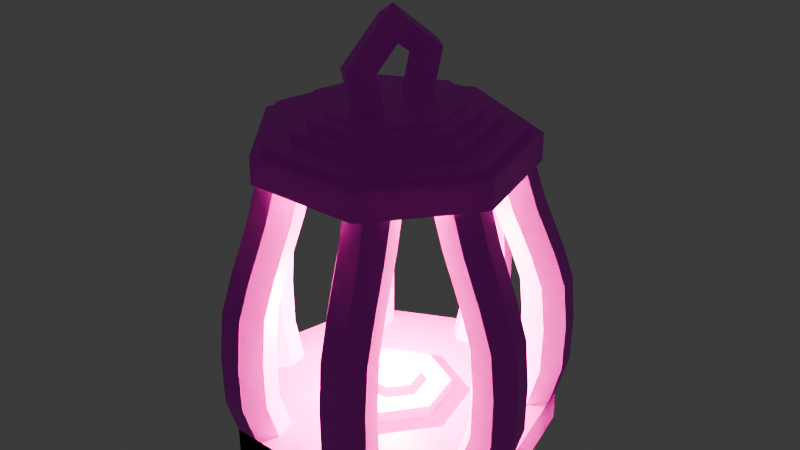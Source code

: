 # Source: lamp.blend  (saved by Blender 4.1.24; exported with 4.5.12 LTS)
import bpy
from mathutils import Matrix  # noqa: F401  (used for matrix-valued properties, if any)

bpy.ops.wm.read_factory_settings(use_empty=True)
scene = bpy.context.scene
scene.name = 'Scene'

# ---- collections
col_collection = bpy.data.collections.new('Collection'); scene.collection.children.link(col_collection)

# ---- images (referenced by path relative to the original .blend; pixels are not part of the script)
import os
ASSET_DIR = os.environ.get("B2B_ASSET_DIR", "")  # directory of the original .blend (textures are referenced by path, not embedded)
HERE = os.path.dirname(os.path.abspath(__file__))  # packed textures are extracted next to this script under _unpacked/

def load_image(name, relpath, width, height, colorspace="sRGB"):
    """Load a texture the original file referenced (path relative to the .blend, or extracted next to this script)."""
    p = next((c for c in (os.path.join(HERE, relpath), os.path.join(ASSET_DIR, relpath)) if relpath and os.path.exists(c)), "")
    if p:
        img = bpy.data.images.load(p, check_existing=True)
        img.name = name
    else:  # same state as the original file: an image datablock whose file is absent (Cycles renders it pink)
        img = bpy.data.images.new(name, width, height)
        img.source = "FILE"
        img.filepath = "//" + (relpath or name)
    img.colorspace_settings.name = colorspace
    return img
img_metal_08_512x512__2__png = load_image('Metal_08-512x512 (2).png', 'Metal_08-512x512 (2).png', 1024, 1024, 'sRGB')
img_metal_21_512x512_png = load_image('Metal_21-512x512.png', 'Metal_21-512x512.png', 1024, 1024, 'sRGB')
img_metal_07_512x512_png = load_image('Metal_07-512x512.png', 'Metal_07-512x512.png', 1024, 1024, 'sRGB')

# ---- materials (node trees are filled in below, after node groups)
mat_material_002 = bpy.data.materials.new('Material.002')
mat_material_002.use_transparent_shadow = False
mat_material = bpy.data.materials.new('Material')
mat_material.alpha_threshold = 0.0
mat_material.use_transparent_shadow = False
mat_material.roughness = 0.5
mat_material.line_color = (0.0, 0.0, 0.0, 1.0)
mat_material_001 = bpy.data.materials.new('Material.001')
mat_material_001.use_transparent_shadow = False

# ---- material node trees
mat_material_002.use_nodes = True; mat_material_002.node_tree.nodes.clear()
_N = mat_material_002.node_tree.nodes; _L = mat_material_002.node_tree.links
n0 = _N.new('ShaderNodeBsdfPrincipled'); n0.name = 'Principled BSDF'; n0.location = (10, 300)
n1 = _N.new('ShaderNodeOutputMaterial'); n1.name = 'Material Output'; n1.location = (300, 300)
n2 = _N.new('ShaderNodeTexImage'); n2.name = 'Image Texture'; n2.location = (-488, 207)
n2.image = img_metal_08_512x512__2__png
_L.new(n0.outputs[0], n1.inputs[0])
_L.new(n2.outputs[0], n0.inputs[0])
n1.is_active_output = True
mat_material.use_nodes = True; mat_material.node_tree.nodes.clear()
_N = mat_material.node_tree.nodes; _L = mat_material.node_tree.links
n0 = _N.new('ShaderNodeOutputMaterial'); n0.name = 'Material Output'; n0.location = (300, 300)
n1 = _N.new('ShaderNodeBsdfPrincipled'); n1.name = 'Principled BSDF'; n1.location = (10, 300)
n1.inputs[3].default_value = 1.45
n2 = _N.new('ShaderNodeTexImage'); n2.name = 'Image Texture'; n2.location = (-373, 64)
n2.image = img_metal_21_512x512_png
_L.new(n1.outputs[0], n0.inputs[0])
_L.new(n2.outputs[0], n1.inputs[0])
n0.is_active_output = True
mat_material_001.use_nodes = True; mat_material_001.node_tree.nodes.clear()
_N = mat_material_001.node_tree.nodes; _L = mat_material_001.node_tree.links
n0 = _N.new('ShaderNodeBsdfPrincipled'); n0.name = 'Principled BSDF'; n0.location = (10, 300)
n1 = _N.new('ShaderNodeOutputMaterial'); n1.name = 'Material Output'; n1.location = (300, 300)
n2 = _N.new('ShaderNodeTexImage'); n2.name = 'Image Texture.001'; n2.location = (-325, 228)
n2.image = img_metal_07_512x512_png
_L.new(n0.outputs[0], n1.inputs[0])
_L.new(n2.outputs[0], n0.inputs[0])
n1.is_active_output = True

# ---- world
world_world = bpy.data.worlds.new('World'); scene.world = world_world
world_world.use_nodes = True; world_world.node_tree.nodes.clear()
_N = world_world.node_tree.nodes; _L = world_world.node_tree.links
n0 = _N.new('ShaderNodeOutputWorld'); n0.name = 'World Output'; n0.location = (300, 300)
n1 = _N.new('ShaderNodeBackground'); n1.name = 'Background'; n1.location = (10, 300)
n1.inputs[0].default_value = (0.05088, 0.05088, 0.05088, 1.0)
_L.new(n1.outputs[0], n0.inputs[0])
n0.is_active_output = True
world_world.color = (0.05088, 0.05088, 0.05088)
world_world.use_sun_shadow = False
world_world.sun_shadow_jitter_overblur = 0.0

# ---- lights
light_point_001 = bpy.data.lights.new('Point.001', 'POINT')
light_point_001.color = (1.0, 0.961, 0.393)
light_point_001.transmission_factor = 0.0
light_point_001.energy = 5.3
light_point_001.shadow_maximum_resolution = 0.006
light_point_001.use_absolute_resolution = True

# ---- meshes
me_torus_001 = bpy.data.meshes.new('Torus.001')
me_torus_001.from_pydata([(0.02, 0.0, 0.0), (0.01655, 0.0, 0.004755), (0.01095, 0.0, 0.002939), (0.01095, 0.0, -0.002939), (0.01655, 0.0, -0.004755), (0.00618, 0.01902, 0.0), (0.005113, 0.01574, 0.004755), (0.003385, 0.01042, 0.002939), (0.003385, 0.01042, -0.002939), (0.005113, 0.01574, -0.004755), (-0.01618, 0.01176, 0.0), (-0.01339, 0.009725, 0.004755), (-0.008863, 0.006439, 0.002939), (-0.008863, 0.006439, -0.002939), (-0.01339, 0.009725, -0.004755), (-0.01618, -0.01176, 0.0), (-0.01339, -0.009725, 0.004755), (-0.008863, -0.006439, 0.002939), (-0.008863, -0.006439, -0.002939), (-0.01339, -0.009725, -0.004755), (0.00618, -0.01902, 0.0), (0.005113, -0.01574, 0.004755), (0.003385, -0.01042, 0.002939), (0.003385, -0.01042, -0.002939), (0.005113, -0.01574, -0.004755), (-0.1123, 0.05, 4.909e-09), (-0.1023, 0.05, 4.472e-09), (-0.1123, 0.03117, -0.03909), (-0.1023, 0.03117, -0.03909), (-0.1123, -0.01113, -0.04875), (-0.1023, -0.01113, -0.04875), (-0.1123, -0.04505, -0.02169), (-0.1023, -0.04505, -0.02169), (-0.1123, -0.04505, 0.02169), (-0.1023, -0.04505, 0.02169), (-0.1123, -0.01113, 0.04875), (-0.1023, -0.01113, 0.04875), (-0.1123, 0.03117, 0.03909), (-0.1023, 0.03117, 0.03909), (-0.1123, 0.05, 4.909e-09), (-0.1023, 0.05, 4.472e-09), (-0.1123, 0.03117, -0.03909), (-0.1023, 0.03117, -0.03909), (-0.1123, -0.01113, -0.04875), (-0.1023, -0.01113, -0.04875), (-0.1123, -0.04505, -0.02169), (-0.1023, -0.04505, -0.02169), (-0.1123, -0.04505, 0.02169), (-0.1023, -0.04505, 0.02169), (-0.1123, -0.01113, 0.04875), (-0.1023, -0.01113, 0.04875), (-0.1123, 0.03117, 0.03909), (-0.1023, 0.03117, 0.03909), (-0.103, -0.001351, -0.04091), (-0.09048, -0.001351, -0.04469), (-0.103, -0.004363, -0.04716), (-0.09048, -0.004363, -0.05094), (-0.103, -0.01113, -0.0487), (-0.09048, -0.01113, -0.05249), (-0.103, -0.01656, -0.04438), (-0.09048, -0.01656, -0.04816), (-0.103, -0.01656, -0.03743), (-0.09048, -0.01656, -0.04122), (-0.103, -0.01113, -0.03311), (-0.09048, -0.01113, -0.03689), (-0.103, -0.004363, -0.03465), (-0.09048, -0.004363, -0.03843), (-0.07569, -0.001351, -0.0449), (-0.07569, -0.004363, -0.05115), (-0.07569, -0.01113, -0.0527), (-0.07569, -0.01656, -0.04837), (-0.07569, -0.01656, -0.04142), (-0.07569, -0.01113, -0.0371), (-0.07569, -0.004363, -0.03864), (-0.06161, -0.001351, -0.04352), (-0.06161, -0.004363, -0.04977), (-0.06161, -0.01113, -0.05132), (-0.06161, -0.01656, -0.04699), (-0.06161, -0.01656, -0.04005), (-0.06161, -0.01113, -0.03572), (-0.06161, -0.004363, -0.03727), (-0.05086, -0.001351, -0.03987), (-0.05086, -0.004363, -0.04613), (-0.05086, -0.01113, -0.04767), (-0.05086, -0.01656, -0.04334), (-0.05086, -0.01656, -0.0364), (-0.05086, -0.01113, -0.03207), (-0.05086, -0.004363, -0.03362), (-0.0357, -0.001351, -0.03369), (-0.0357, -0.004363, -0.03995), (-0.0357, -0.01113, -0.04149), (-0.0357, -0.01656, -0.03716), (-0.0357, -0.01656, -0.03022), (-0.0357, -0.01113, -0.02589), (-0.0357, -0.004363, -0.02744), (-0.02261, -0.001351, -0.02953), (-0.02261, -0.004363, -0.03579), (-0.02261, -0.01113, -0.03733), (-0.02261, -0.01656, -0.033), (-0.02261, -0.01656, -0.02606), (-0.02261, -0.01113, -0.02173), (-0.02261, -0.004363, -0.02328), (-0.103, -0.001351, 0.04049), (-0.09048, -0.001351, 0.04427), (-0.103, -0.004363, 0.04674), (-0.09048, -0.004363, 0.05053), (-0.103, -0.01113, 0.04829), (-0.09048, -0.01113, 0.05207), (-0.103, -0.01656, 0.04396), (-0.09048, -0.01656, 0.04774), (-0.103, -0.01656, 0.03702), (-0.09048, -0.01656, 0.0408), (-0.103, -0.01113, 0.03269), (-0.09048, -0.01113, 0.03647), (-0.103, -0.004363, 0.03423), (-0.09048, -0.004363, 0.03802), (-0.07569, -0.001351, 0.04448), (-0.07569, -0.004363, 0.05073), (-0.07569, -0.01113, 0.05228), (-0.07569, -0.01656, 0.04795), (-0.07569, -0.01656, 0.04101), (-0.07569, -0.01113, 0.03668), (-0.07569, -0.004363, 0.03822), (-0.06161, -0.001351, 0.0431), (-0.06161, -0.004363, 0.04936), (-0.06161, -0.01113, 0.0509), (-0.06161, -0.01656, 0.04657), (-0.06161, -0.01656, 0.03963), (-0.06161, -0.01113, 0.0353), (-0.06161, -0.004363, 0.03685), (-0.05086, -0.001351, 0.03946), (-0.05086, -0.004363, 0.04571), (-0.05086, -0.01113, 0.04726), (-0.05086, -0.01656, 0.04293), (-0.05086, -0.01656, 0.03599), (-0.05086, -0.01113, 0.03166), (-0.05086, -0.004363, 0.0332), (-0.0357, -0.001351, 0.03327), (-0.0357, -0.004363, 0.03953), (-0.0357, -0.01113, 0.04107), (-0.0357, -0.01656, 0.03675), (-0.0357, -0.01656, 0.0298), (-0.0357, -0.01113, 0.02548), (-0.0357, -0.004363, 0.02702), (-0.02261, -0.001351, 0.02911), (-0.02261, -0.004363, 0.03537), (-0.02261, -0.01113, 0.03691), (-0.02261, -0.01656, 0.03258), (-0.02261, -0.01656, 0.02564), (-0.02261, -0.01113, 0.02131), (-0.02261, -0.004363, 0.02286), (-0.103, 0.03113, -0.02657), (-0.09048, 0.03408, -0.02895), (-0.103, 0.03411, -0.03284), (-0.09048, 0.03706, -0.03522), (-0.103, 0.03107, -0.03908), (-0.09048, 0.03401, -0.04145), (-0.103, 0.02429, -0.04059), (-0.09048, 0.02724, -0.04296), (-0.103, 0.01889, -0.03623), (-0.09048, 0.02183, -0.03861), (-0.103, 0.01892, -0.02929), (-0.09048, 0.02187, -0.03166), (-0.103, 0.02437, -0.02499), (-0.09048, 0.02732, -0.02736), (-0.07569, 0.03424, -0.02907), (-0.07569, 0.03722, -0.03535), (-0.07569, 0.03417, -0.04158), (-0.07569, 0.0274, -0.04309), (-0.07569, 0.02199, -0.03874), (-0.07569, 0.02203, -0.03179), (-0.07569, 0.02748, -0.02749), (-0.06161, 0.03317, -0.02821), (-0.06161, 0.03615, -0.03448), (-0.06161, 0.0331, -0.04072), (-0.06161, 0.02633, -0.04223), (-0.06161, 0.02092, -0.03787), (-0.06161, 0.02096, -0.03093), (-0.06161, 0.02641, -0.02663), (-0.05086, 0.03033, -0.02592), (-0.05086, 0.03331, -0.03219), (-0.05086, 0.03026, -0.03843), (-0.05086, 0.02349, -0.03994), (-0.05086, 0.01808, -0.03558), (-0.05086, 0.01812, -0.02864), (-0.05086, 0.02357, -0.02434), (-0.0357, 0.02552, -0.02204), (-0.0357, 0.0285, -0.02831), (-0.0357, 0.02545, -0.03455), (-0.0357, 0.01867, -0.03606), (-0.0357, 0.01327, -0.0317), (-0.0357, 0.01331, -0.02476), (-0.0357, 0.01876, -0.02046), (-0.02261, 0.02228, -0.01943), (-0.02261, 0.02526, -0.0257), (-0.02261, 0.02221, -0.03194), (-0.02261, 0.01544, -0.03345), (-0.02261, 0.01003, -0.02909), (-0.02261, 0.01007, -0.02215), (-0.02261, 0.01552, -0.01785), (-0.103, -0.03949, -0.01032), (-0.09048, -0.04317, -0.01117), (-0.103, -0.04491, -0.01466), (-0.09048, -0.04859, -0.01551), (-0.103, -0.04489, -0.02161), (-0.09048, -0.04858, -0.02245), (-0.103, -0.03946, -0.02592), (-0.09048, -0.04314, -0.02677), (-0.103, -0.03269, -0.02437), (-0.09048, -0.03638, -0.02522), (-0.103, -0.02969, -0.01811), (-0.09048, -0.03338, -0.01895), (-0.103, -0.03271, -0.01186), (-0.09048, -0.0364, -0.01271), (-0.07569, -0.04337, -0.01122), (-0.07569, -0.04879, -0.01556), (-0.07569, -0.04878, -0.0225), (-0.07569, -0.04334, -0.02682), (-0.07569, -0.03658, -0.02526), (-0.07569, -0.03358, -0.019), (-0.07569, -0.0366, -0.01275), (-0.06161, -0.04203, -0.01091), (-0.06161, -0.04745, -0.01525), (-0.06161, -0.04744, -0.02219), (-0.06161, -0.042, -0.02651), (-0.06161, -0.03524, -0.02495), (-0.06161, -0.03224, -0.01869), (-0.06161, -0.03526, -0.01244), (-0.05086, -0.03848, -0.01009), (-0.05086, -0.0439, -0.01443), (-0.05086, -0.04389, -0.02137), (-0.05086, -0.03845, -0.02569), (-0.05086, -0.03169, -0.02413), (-0.05086, -0.02869, -0.01787), (-0.05086, -0.03171, -0.01163), (-0.0357, -0.03246, -0.008706), (-0.0357, -0.03788, -0.01305), (-0.0357, -0.03786, -0.01999), (-0.0357, -0.03243, -0.02431), (-0.0357, -0.02566, -0.02275), (-0.0357, -0.02266, -0.01649), (-0.0357, -0.02568, -0.01024), (-0.02261, -0.0284, -0.007773), (-0.02261, -0.03382, -0.01211), (-0.02261, -0.03381, -0.01905), (-0.02261, -0.02837, -0.02337), (-0.02261, -0.02161, -0.02181), (-0.02261, -0.01861, -0.01555), (-0.02261, -0.02163, -0.009304), (-0.103, -0.03929, 0.01042), (-0.09048, -0.04298, 0.01127), (-0.103, -0.04471, 0.01476), (-0.09048, -0.0484, 0.01561), (-0.103, -0.0447, 0.0217), (-0.09048, -0.04838, 0.02255), (-0.103, -0.03926, 0.02602), (-0.09048, -0.04295, 0.02687), (-0.103, -0.03249, 0.02446), (-0.09048, -0.03618, 0.02531), (-0.103, -0.02949, 0.0182), (-0.09048, -0.03318, 0.01905), (-0.103, -0.03252, 0.01195), (-0.09048, -0.03621, 0.0128), (-0.07569, -0.04318, 0.01132), (-0.07569, -0.0486, 0.01565), (-0.07569, -0.04858, 0.0226), (-0.07569, -0.04315, 0.02691), (-0.07569, -0.03638, 0.02536), (-0.07569, -0.03338, 0.0191), (-0.07569, -0.03641, 0.01285), (-0.06161, -0.04184, 0.01101), (-0.06161, -0.04726, 0.01535), (-0.06161, -0.04724, 0.02229), (-0.06161, -0.04181, 0.02661), (-0.06161, -0.03504, 0.02505), (-0.06161, -0.03204, 0.01879), (-0.06161, -0.03507, 0.01254), (-0.05086, -0.03828, 0.01019), (-0.05086, -0.0437, 0.01453), (-0.05086, -0.04369, 0.02147), (-0.05086, -0.03825, 0.02579), (-0.05086, -0.03149, 0.02423), (-0.05086, -0.02849, 0.01797), (-0.05086, -0.03151, 0.01172), (-0.0357, -0.03226, 0.008802), (-0.0357, -0.03768, 0.01314), (-0.0357, -0.03767, 0.02008), (-0.0357, -0.03223, 0.0244), (-0.0357, -0.02546, 0.02284), (-0.0357, -0.02246, 0.01658), (-0.0357, -0.02549, 0.01033), (-0.02261, -0.0282, 0.007868), (-0.02261, -0.03362, 0.01221), (-0.02261, -0.03361, 0.01915), (-0.02261, -0.02817, 0.02347), (-0.02261, -0.02141, 0.02191), (-0.02261, -0.01841, 0.01565), (-0.02261, -0.02143, 0.0094), (-0.103, 0.03113, 0.02636), (-0.09048, 0.03408, 0.02873), (-0.103, 0.03411, 0.03263), (-0.09048, 0.03706, 0.035), (-0.103, 0.03107, 0.03886), (-0.09048, 0.03401, 0.04124), (-0.103, 0.02429, 0.04037), (-0.09048, 0.02724, 0.04275), (-0.103, 0.01889, 0.03602), (-0.09048, 0.02183, 0.03839), (-0.103, 0.01892, 0.02907), (-0.09048, 0.02187, 0.03145), (-0.103, 0.02437, 0.02478), (-0.09048, 0.02732, 0.02715), (-0.07569, 0.03424, 0.02886), (-0.07569, 0.03722, 0.03513), (-0.07569, 0.03417, 0.04137), (-0.07569, 0.0274, 0.04288), (-0.07569, 0.02199, 0.03852), (-0.07569, 0.02203, 0.03158), (-0.07569, 0.02748, 0.02728), (-0.06161, 0.03317, 0.028), (-0.06161, 0.03615, 0.03427), (-0.06161, 0.0331, 0.04051), (-0.06161, 0.02633, 0.04201), (-0.06161, 0.02092, 0.03766), (-0.06161, 0.02096, 0.03072), (-0.06161, 0.02641, 0.02642), (-0.05086, 0.03033, 0.02571), (-0.05086, 0.03331, 0.03198), (-0.05086, 0.03026, 0.03822), (-0.05086, 0.02349, 0.03973), (-0.05086, 0.01808, 0.03537), (-0.05086, 0.01812, 0.02843), (-0.05086, 0.02357, 0.02413), (-0.0357, 0.02552, 0.02183), (-0.0357, 0.0285, 0.0281), (-0.0357, 0.02545, 0.03434), (-0.0357, 0.01867, 0.03585), (-0.0357, 0.01327, 0.03149), (-0.0357, 0.01331, 0.02455), (-0.0357, 0.01876, 0.02025), (-0.02261, 0.02228, 0.01922), (-0.02261, 0.02526, 0.02549), (-0.02261, 0.02221, 0.03173), (-0.02261, 0.01544, 0.03323), (-0.02261, 0.01003, 0.02888), (-0.02261, 0.01007, 0.02194), (-0.02261, 0.01552, 0.01764), (-0.103, 0.04078, -0.0085), (-0.09048, 0.0445, -0.009146), (-0.103, 0.04745, -0.006601), (-0.09048, 0.05118, -0.007247), (-0.103, 0.05013, -0.000196), (-0.09048, 0.05386, -0.0008424), (-0.103, 0.04679, 0.005891), (-0.09048, 0.05052, 0.005245), (-0.103, 0.03995, 0.007077), (-0.09048, 0.04368, 0.006431), (-0.103, 0.03476, 0.002469), (-0.09048, 0.03849, 0.001822), (-0.103, 0.03513, -0.004464), (-0.09048, 0.03886, -0.00511), (-0.07569, 0.04471, -0.009182), (-0.07569, 0.05138, -0.007282), (-0.07569, 0.05406, -0.0008776), (-0.07569, 0.05073, 0.00521), (-0.07569, 0.04389, 0.006395), (-0.07569, 0.03869, 0.001787), (-0.07569, 0.03906, -0.005145), (-0.06161, 0.04335, -0.008947), (-0.06161, 0.05003, -0.007047), (-0.06161, 0.05271, -0.0006426), (-0.06161, 0.04937, 0.005445), (-0.06161, 0.04253, 0.006631), (-0.06161, 0.03734, 0.002022), (-0.06161, 0.0377, -0.00491), (-0.05086, 0.03976, -0.008324), (-0.05086, 0.04644, -0.006424), (-0.05086, 0.04911, -1.971e-05), (-0.05086, 0.04578, 0.006068), (-0.05086, 0.03894, 0.007253), (-0.05086, 0.03374, 0.002645), (-0.05086, 0.03411, -0.004287), (-0.0357, 0.03367, -0.007268), (-0.0357, 0.04035, -0.005368), (-0.0357, 0.04302, 0.001036), (-0.0357, 0.03969, 0.007124), (-0.0357, 0.03285, 0.008309), (-0.0357, 0.02765, 0.003701), (-0.0357, 0.02802, -0.003231), (-0.02261, 0.02957, -0.006557), (-0.02261, 0.03625, -0.004658), (-0.02261, 0.03892, 0.001747), (-0.02261, 0.03559, 0.007834), (-0.02261, 0.02875, 0.00902), (-0.02261, 0.02355, 0.004412), (-0.02261, 0.02392, -0.002521), (-0.02449, 0.04139, 1.071e-09), (-0.01622, 0.04139, 7.089e-10), (-0.02449, 0.02581, -0.03236), (-0.01622, 0.02581, -0.03236), (-0.02449, -0.00921, -0.04035), (-0.01622, -0.00921, -0.04035), (-0.02449, -0.03729, -0.01796), (-0.01622, -0.03729, -0.01796), (-0.02449, -0.03729, 0.01796), (-0.01622, -0.03729, 0.01796), (-0.02449, -0.00921, 0.04035), (-0.01622, -0.00921, 0.04035), (-0.02449, 0.02581, 0.03236), (-0.01622, 0.02581, 0.03236), (-0.1096, 0.01766, 4.789e-09), (-0.09853, 0.01766, 4.307e-09), (-0.1096, 0.01101, -0.01381), (-0.09853, 0.01101, -0.01381), (-0.1096, -0.00393, -0.01722), (-0.09853, -0.00393, -0.01722), (-0.1096, -0.01591, -0.007663), (-0.09853, -0.01591, -0.007663), (-0.1096, -0.01591, 0.007663), (-0.09853, -0.01591, 0.007663), (-0.1096, -0.00393, 0.01722), (-0.09853, -0.00393, 0.01722), (-0.1096, 0.01101, 0.01381), (-0.09853, 0.01101, 0.01381), (-0.1011, 0.008, 4.421e-09), (-0.09613, 0.008, 4.202e-09), (-0.1011, 0.004988, -0.006255), (-0.09613, 0.004988, -0.006255), (-0.1011, -0.00178, -0.007799), (-0.09613, -0.00178, -0.007799), (-0.1011, -0.007208, -0.003471), (-0.09613, -0.007208, -0.003471), (-0.1011, -0.007208, 0.003471), (-0.09613, -0.007208, 0.003471), (-0.1011, -0.00178, 0.007799), (-0.09613, -0.00178, 0.007799), (-0.1011, 0.004988, 0.006255), (-0.09613, 0.004988, 0.006255), (-0.02862, 0.01766, 1.251e-09), (-0.01758, 0.01766, 7.685e-10), (-0.02862, 0.01101, -0.01381), (-0.01758, 0.01101, -0.01381), (-0.02862, -0.00393, -0.01722), (-0.01758, -0.00393, -0.01722), (-0.02862, -0.01591, -0.007663), (-0.01758, -0.01591, -0.007663), (-0.02862, -0.01591, 0.007663), (-0.01758, -0.01591, 0.007663), (-0.02862, -0.00393, 0.01722), (-0.01758, -0.00393, 0.01722), (-0.02862, 0.01101, 0.01381), (-0.01758, 0.01101, 0.01381), (-0.01894, 0.038, 8.281e-10), (-0.01394, 0.038, 6.095e-10), (-0.01894, 0.02369, -0.02971), (-0.01394, 0.02369, -0.02971), (-0.01894, -0.008456, -0.03705), (-0.01394, -0.008456, -0.03705), (-0.01894, -0.03424, -0.01649), (-0.01394, -0.03424, -0.01649), (-0.01894, -0.03424, 0.01649), (-0.01394, -0.03424, 0.01649), (-0.01894, -0.008456, 0.03705), (-0.01394, -0.008456, 0.03705), (-0.01894, 0.02369, 0.02971), (-0.01394, 0.02369, 0.02971), (-0.01597, 0.03, 6.981e-10), (-0.01097, 0.03, 4.796e-10), (-0.01597, 0.0187, -0.02345), (-0.01097, 0.0187, -0.02345), (-0.01597, -0.006676, -0.02925), (-0.01097, -0.006676, -0.02925), (-0.01597, -0.02703, -0.01302), (-0.01097, -0.02703, -0.01302), (-0.01597, -0.02703, 0.01302), (-0.01097, -0.02703, 0.01302), (-0.01597, -0.006676, 0.02925), (-0.01097, -0.006676, 0.02925), (-0.01597, 0.0187, 0.02345), (-0.01097, 0.0187, 0.02345), (-0.01336, 0.025, 5.841e-10), (-0.008362, 0.025, 3.655e-10), (-0.01336, 0.01559, -0.01955), (-0.008362, 0.01559, -0.01955), (-0.01336, -0.005563, -0.02437), (-0.008362, -0.005563, -0.02437), (-0.01336, -0.02252, -0.01085), (-0.008362, -0.02252, -0.01085), (-0.01336, -0.02252, 0.01085), (-0.008362, -0.02252, 0.01085), (-0.01336, -0.005563, 0.02437), (-0.008362, -0.005563, 0.02437), (-0.01336, 0.01559, 0.01955), (-0.008362, 0.01559, 0.01955), (-0.01245, 0.02, 5.444e-10), (-0.007453, 0.02, 3.258e-10), (-0.01245, 0.01247, -0.01564), (-0.007453, 0.01247, -0.01564), (-0.01245, -0.00445, -0.0195), (-0.007453, -0.00445, -0.0195), (-0.01245, -0.01802, -0.008678), (-0.007453, -0.01802, -0.008678), (-0.01245, -0.01802, 0.008678), (-0.007453, -0.01802, 0.008678), (-0.01245, -0.00445, 0.0195), (-0.007453, -0.00445, 0.0195), (-0.01245, 0.01247, 0.01564), (-0.007453, 0.01247, 0.01564)], [], [(0, 5, 6, 1), (1, 6, 7, 2), (2, 7, 8, 3), (3, 8, 9, 4), (4, 9, 5, 0), (5, 10, 11, 6), (6, 11, 12, 7), (7, 12, 13, 8), (8, 13, 14, 9), (9, 14, 10, 5), (10, 15, 16, 11), (11, 16, 17, 12), (12, 17, 18, 13), (13, 18, 19, 14), (14, 19, 15, 10), (15, 20, 21, 16), (16, 21, 22, 17), (17, 22, 23, 18), (18, 23, 24, 19), (19, 24, 20, 15), (20, 0, 1, 21), (21, 1, 2, 22), (22, 2, 3, 23), (23, 3, 4, 24), (24, 4, 0, 20), (25, 26, 28, 27), (27, 28, 30, 29), (29, 30, 32, 31), (31, 32, 34, 33), (33, 34, 36, 35), (28, 26, 38, 36, 34, 32, 30), (35, 36, 38, 37), (37, 38, 26, 25), (25, 27, 29, 31, 33, 35, 37), (39, 40, 42, 41), (41, 42, 44, 43), (43, 44, 46, 45), (45, 46, 48, 47), (47, 48, 50, 49), (42, 40, 52, 50, 48, 46, 44), (49, 50, 52, 51), (51, 52, 40, 39), (39, 41, 43, 45, 47, 49, 51), (53, 54, 56, 55), (55, 56, 58, 57), (57, 58, 60, 59), (59, 60, 62, 61), (61, 62, 64, 63), (63, 64, 66, 65), (65, 66, 54, 53), (53, 55, 57, 59, 61, 63, 65), (60, 58, 69, 70), (66, 64, 72, 73), (62, 60, 70, 71), (54, 66, 73, 67), (58, 56, 68, 69), (64, 62, 71, 72), (56, 54, 67, 68), (73, 72, 79, 80), (71, 70, 77, 78), (69, 68, 75, 76), (67, 73, 80, 74), (72, 71, 78, 79), (70, 69, 76, 77), (68, 67, 74, 75), (74, 80, 87, 81), (79, 78, 85, 86), (77, 76, 83, 84), (75, 74, 81, 82), (80, 79, 86, 87), (78, 77, 84, 85), (76, 75, 82, 83), (85, 84, 91, 92), (83, 82, 89, 90), (81, 87, 94, 88), (86, 85, 92, 93), (84, 83, 90, 91), (82, 81, 88, 89), (87, 86, 93, 94), (89, 88, 95, 96), (94, 93, 100, 101), (92, 91, 98, 99), (90, 89, 96, 97), (88, 94, 101, 95), (93, 92, 99, 100), (91, 90, 97, 98), (96, 95, 101, 100, 99, 98, 97), (102, 103, 105, 104), (104, 105, 107, 106), (106, 107, 109, 108), (108, 109, 111, 110), (110, 111, 113, 112), (112, 113, 115, 114), (114, 115, 103, 102), (102, 104, 106, 108, 110, 112, 114), (109, 107, 118, 119), (115, 113, 121, 122), (111, 109, 119, 120), (103, 115, 122, 116), (107, 105, 117, 118), (113, 111, 120, 121), (105, 103, 116, 117), (122, 121, 128, 129), (120, 119, 126, 127), (118, 117, 124, 125), (116, 122, 129, 123), (121, 120, 127, 128), (119, 118, 125, 126), (117, 116, 123, 124), (123, 129, 136, 130), (128, 127, 134, 135), (126, 125, 132, 133), (124, 123, 130, 131), (129, 128, 135, 136), (127, 126, 133, 134), (125, 124, 131, 132), (134, 133, 140, 141), (132, 131, 138, 139), (130, 136, 143, 137), (135, 134, 141, 142), (133, 132, 139, 140), (131, 130, 137, 138), (136, 135, 142, 143), (138, 137, 144, 145), (143, 142, 149, 150), (141, 140, 147, 148), (139, 138, 145, 146), (137, 143, 150, 144), (142, 141, 148, 149), (140, 139, 146, 147), (145, 144, 150, 149, 148, 147, 146), (151, 152, 154, 153), (153, 154, 156, 155), (155, 156, 158, 157), (157, 158, 160, 159), (159, 160, 162, 161), (161, 162, 164, 163), (163, 164, 152, 151), (151, 153, 155, 157, 159, 161, 163), (158, 156, 167, 168), (164, 162, 170, 171), (160, 158, 168, 169), (152, 164, 171, 165), (156, 154, 166, 167), (162, 160, 169, 170), (154, 152, 165, 166), (171, 170, 177, 178), (169, 168, 175, 176), (167, 166, 173, 174), (165, 171, 178, 172), (170, 169, 176, 177), (168, 167, 174, 175), (166, 165, 172, 173), (172, 178, 185, 179), (177, 176, 183, 184), (175, 174, 181, 182), (173, 172, 179, 180), (178, 177, 184, 185), (176, 175, 182, 183), (174, 173, 180, 181), (183, 182, 189, 190), (181, 180, 187, 188), (179, 185, 192, 186), (184, 183, 190, 191), (182, 181, 188, 189), (180, 179, 186, 187), (185, 184, 191, 192), (187, 186, 193, 194), (192, 191, 198, 199), (190, 189, 196, 197), (188, 187, 194, 195), (186, 192, 199, 193), (191, 190, 197, 198), (189, 188, 195, 196), (194, 193, 199, 198, 197, 196, 195), (200, 201, 203, 202), (202, 203, 205, 204), (204, 205, 207, 206), (206, 207, 209, 208), (208, 209, 211, 210), (210, 211, 213, 212), (212, 213, 201, 200), (200, 202, 204, 206, 208, 210, 212), (207, 205, 216, 217), (213, 211, 219, 220), (209, 207, 217, 218), (201, 213, 220, 214), (205, 203, 215, 216), (211, 209, 218, 219), (203, 201, 214, 215), (220, 219, 226, 227), (218, 217, 224, 225), (216, 215, 222, 223), (214, 220, 227, 221), (219, 218, 225, 226), (217, 216, 223, 224), (215, 214, 221, 222), (221, 227, 234, 228), (226, 225, 232, 233), (224, 223, 230, 231), (222, 221, 228, 229), (227, 226, 233, 234), (225, 224, 231, 232), (223, 222, 229, 230), (232, 231, 238, 239), (230, 229, 236, 237), (228, 234, 241, 235), (233, 232, 239, 240), (231, 230, 237, 238), (229, 228, 235, 236), (234, 233, 240, 241), (236, 235, 242, 243), (241, 240, 247, 248), (239, 238, 245, 246), (237, 236, 243, 244), (235, 241, 248, 242), (240, 239, 246, 247), (238, 237, 244, 245), (243, 242, 248, 247, 246, 245, 244), (249, 250, 252, 251), (251, 252, 254, 253), (253, 254, 256, 255), (255, 256, 258, 257), (257, 258, 260, 259), (259, 260, 262, 261), (261, 262, 250, 249), (249, 251, 253, 255, 257, 259, 261), (256, 254, 265, 266), (262, 260, 268, 269), (258, 256, 266, 267), (250, 262, 269, 263), (254, 252, 264, 265), (260, 258, 267, 268), (252, 250, 263, 264), (269, 268, 275, 276), (267, 266, 273, 274), (265, 264, 271, 272), (263, 269, 276, 270), (268, 267, 274, 275), (266, 265, 272, 273), (264, 263, 270, 271), (270, 276, 283, 277), (275, 274, 281, 282), (273, 272, 279, 280), (271, 270, 277, 278), (276, 275, 282, 283), (274, 273, 280, 281), (272, 271, 278, 279), (281, 280, 287, 288), (279, 278, 285, 286), (277, 283, 290, 284), (282, 281, 288, 289), (280, 279, 286, 287), (278, 277, 284, 285), (283, 282, 289, 290), (285, 284, 291, 292), (290, 289, 296, 297), (288, 287, 294, 295), (286, 285, 292, 293), (284, 290, 297, 291), (289, 288, 295, 296), (287, 286, 293, 294), (292, 291, 297, 296, 295, 294, 293), (298, 299, 301, 300), (300, 301, 303, 302), (302, 303, 305, 304), (304, 305, 307, 306), (306, 307, 309, 308), (308, 309, 311, 310), (310, 311, 299, 298), (298, 300, 302, 304, 306, 308, 310), (305, 303, 314, 315), (311, 309, 317, 318), (307, 305, 315, 316), (299, 311, 318, 312), (303, 301, 313, 314), (309, 307, 316, 317), (301, 299, 312, 313), (318, 317, 324, 325), (316, 315, 322, 323), (314, 313, 320, 321), (312, 318, 325, 319), (317, 316, 323, 324), (315, 314, 321, 322), (313, 312, 319, 320), (319, 325, 332, 326), (324, 323, 330, 331), (322, 321, 328, 329), (320, 319, 326, 327), (325, 324, 331, 332), (323, 322, 329, 330), (321, 320, 327, 328), (330, 329, 336, 337), (328, 327, 334, 335), (326, 332, 339, 333), (331, 330, 337, 338), (329, 328, 335, 336), (327, 326, 333, 334), (332, 331, 338, 339), (334, 333, 340, 341), (339, 338, 345, 346), (337, 336, 343, 344), (335, 334, 341, 342), (333, 339, 346, 340), (338, 337, 344, 345), (336, 335, 342, 343), (341, 340, 346, 345, 344, 343, 342), (347, 348, 350, 349), (349, 350, 352, 351), (351, 352, 354, 353), (353, 354, 356, 355), (355, 356, 358, 357), (357, 358, 360, 359), (359, 360, 348, 347), (347, 349, 351, 353, 355, 357, 359), (354, 352, 363, 364), (360, 358, 366, 367), (356, 354, 364, 365), (348, 360, 367, 361), (352, 350, 362, 363), (358, 356, 365, 366), (350, 348, 361, 362), (367, 366, 373, 374), (365, 364, 371, 372), (363, 362, 369, 370), (361, 367, 374, 368), (366, 365, 372, 373), (364, 363, 370, 371), (362, 361, 368, 369), (368, 374, 381, 375), (373, 372, 379, 380), (371, 370, 377, 378), (369, 368, 375, 376), (374, 373, 380, 381), (372, 371, 378, 379), (370, 369, 376, 377), (379, 378, 385, 386), (377, 376, 383, 384), (375, 381, 388, 382), (380, 379, 386, 387), (378, 377, 384, 385), (376, 375, 382, 383), (381, 380, 387, 388), (383, 382, 389, 390), (388, 387, 394, 395), (386, 385, 392, 393), (384, 383, 390, 391), (382, 388, 395, 389), (387, 386, 393, 394), (385, 384, 391, 392), (390, 389, 395, 394, 393, 392, 391), (396, 397, 399, 398), (398, 399, 401, 400), (400, 401, 403, 402), (402, 403, 405, 404), (404, 405, 407, 406), (399, 397, 409, 407, 405, 403, 401), (406, 407, 409, 408), (408, 409, 397, 396), (396, 398, 400, 402, 404, 406, 408), (410, 411, 413, 412), (412, 413, 415, 414), (414, 415, 417, 416), (416, 417, 419, 418), (418, 419, 421, 420), (413, 411, 423, 421, 419, 417, 415), (420, 421, 423, 422), (422, 423, 411, 410), (410, 412, 414, 416, 418, 420, 422), (424, 425, 427, 426), (426, 427, 429, 428), (428, 429, 431, 430), (430, 431, 433, 432), (432, 433, 435, 434), (427, 425, 437, 435, 433, 431, 429), (434, 435, 437, 436), (436, 437, 425, 424), (424, 426, 428, 430, 432, 434, 436), (438, 439, 441, 440), (440, 441, 443, 442), (442, 443, 445, 444), (444, 445, 447, 446), (446, 447, 449, 448), (441, 439, 451, 449, 447, 445, 443), (448, 449, 451, 450), (450, 451, 439, 438), (438, 440, 442, 444, 446, 448, 450), (452, 453, 455, 454), (454, 455, 457, 456), (456, 457, 459, 458), (458, 459, 461, 460), (460, 461, 463, 462), (455, 453, 465, 463, 461, 459, 457), (462, 463, 465, 464), (464, 465, 453, 452), (452, 454, 456, 458, 460, 462, 464), (466, 467, 469, 468), (468, 469, 471, 470), (470, 471, 473, 472), (472, 473, 475, 474), (474, 475, 477, 476), (469, 467, 479, 477, 475, 473, 471), (476, 477, 479, 478), (478, 479, 467, 466), (466, 468, 470, 472, 474, 476, 478), (480, 481, 483, 482), (482, 483, 485, 484), (484, 485, 487, 486), (486, 487, 489, 488), (488, 489, 491, 490), (483, 481, 493, 491, 489, 487, 485), (490, 491, 493, 492), (492, 493, 481, 480), (480, 482, 484, 486, 488, 490, 492), (494, 495, 497, 496), (496, 497, 499, 498), (498, 499, 501, 500), (500, 501, 503, 502), (502, 503, 505, 504), (497, 495, 507, 505, 503, 501, 499), (504, 505, 507, 506), (506, 507, 495, 494), (494, 496, 498, 500, 502, 504, 506)])
me_torus_001.polygons.foreach_set('material_index', [0, 0, 0, 0, 0, 0, 0, 0, 0, 0, 0, 0, 0, 0, 0, 0, 0, 0, 0, 0, 0, 0, 0, 0, 0, 0, 0, 0, 0, 0, 0, 0, 0, 0, 1, 1, 1, 1, 1, 1, 1, 1, 1, 2, 2, 2, 2, 2, 2, 2, 2, 2, 2, 2, 2, 2, 2, 2, 2, 2, 2, 2, 2, 2, 2, 2, 2, 2, 2, 2, 2, 2, 2, 2, 2, 2, 2, 2, 2, 2, 2, 2, 2, 2, 2, 2, 2, 2, 2, 2, 2, 2, 2, 2, 2, 2, 2, 2, 2, 2, 2, 2, 2, 2, 2, 2, 2, 2, 2, 2, 2, 2, 2, 2, 2, 2, 2, 2, 2, 2, 2, 2, 2, 2, 2, 2, 2, 2, 2, 2, 2, 2, 2, 2, 2, 2, 2, 2, 2, 2, 2, 2, 2, 2, 2, 2, 2, 2, 2, 2, 2, 2, 2, 2, 2, 2, 2, 2, 2, 2, 2, 2, 2, 2, 2, 2, 2, 2, 2, 2, 2, 2, 2, 2, 2, 2, 2, 2, 2, 2, 2, 2, 2, 2, 2, 2, 2, 2, 2, 2, 2, 2, 2, 2, 2, 2, 2, 2, 2, 2, 2, 2, 2, 2, 2, 2, 2, 2, 2, 2, 2, 2, 2, 2, 2, 2, 2, 2, 2, 2, 2, 2, 2, 2, 2, 2, 2, 2, 2, 2, 2, 2, 2, 2, 2, 2, 2, 2, 2, 2, 2, 2, 2, 2, 2, 2, 2, 2, 2, 2, 2, 2, 2, 2, 2, 2, 2, 2, 2, 2, 2, 2, 2, 2, 2, 2, 2, 2, 2, 2, 2, 2, 2, 2, 2, 2, 2, 2, 2, 2, 2, 2, 2, 2, 2, 2, 2, 2, 2, 2, 2, 2, 2, 2, 2, 2, 2, 2, 2, 2, 2, 2, 2, 2, 2, 2, 2, 2, 2, 2, 2, 2, 2, 2, 2, 2, 2, 2, 2, 2, 2, 2, 2, 2, 2, 2, 2, 2, 2, 2, 2, 2, 2, 2, 2, 2, 2, 2, 2, 2, 2, 2, 2, 2, 2, 2, 2, 2, 2, 2, 2, 1, 1, 1, 1, 1, 1, 1, 1, 1, 1, 1, 1, 1, 1, 1, 1, 1, 1, 0, 0, 0, 0, 0, 0, 0, 0, 0, 1, 1, 1, 1, 1, 1, 1, 1, 1, 1, 1, 1, 1, 1, 1, 1, 1, 1, 1, 1, 1, 1, 1, 1, 1, 1, 1, 1, 1, 1, 1, 1, 1, 1, 1, 1, 2, 2, 2, 2, 2, 2, 2, 2, 2])
_uv = me_torus_001.uv_layers.new(name='UVMap')
_uv.uv.foreach_set('vector', [0.6, 0.6, 0.8, 0.6, 0.8, 0.8, 0.6, 0.8, 0.6, 0.8, 0.8, 0.8, 0.8, 1.0, 0.6, 1.0, 0.6, 0.0, 0.8, 0.0, 0.8, 0.2, 0.6, 0.2, 0.6, 0.2, 0.8, 0.2, 0.8, 0.4, 0.6, 0.4, 0.6, 0.4, 0.8, 0.4, 0.8, 0.6, 0.6, 0.6, 0.8, 0.6, 1.0, 0.6, 1.0, 0.8, 0.8, 0.8, 0.8, 0.8, 1.0, 0.8, 1.0, 1.0, 0.8, 1.0, 0.8, 0.0, 1.0, 0.0, 1.0, 0.2, 0.8, 0.2, 0.8, 0.2, 1.0, 0.2, 1.0, 0.4, 0.8, 0.4, 0.8, 0.4, 1.0, 0.4, 1.0, 0.6, 0.8, 0.6, 0.0, 0.6, 0.2, 0.6, 0.2, 0.8, 0.0, 0.8, 0.0, 0.8, 0.2, 0.8, 0.2, 1.0, 0.0, 1.0, 0.0, 0.0, 0.2, 0.0, 0.2, 0.2, 0.0, 0.2, 0.0, 0.2, 0.2, 0.2, 0.2, 0.4, 0.0, 0.4, 0.0, 0.4, 0.2, 0.4, 0.2, 0.6, 0.0, 0.6, 0.2, 0.6, 0.4, 0.6, 0.4, 0.8, 0.2, 0.8, 0.2, 0.8, 0.4, 0.8, 0.4, 1.0, 0.2, 1.0, 0.2, 0.0, 0.4, 0.0, 0.4, 0.2, 0.2, 0.2, 0.2, 0.2, 0.4, 0.2, 0.4, 0.4, 0.2, 0.4, 0.2, 0.4, 0.4, 0.4, 0.4, 0.6, 0.2, 0.6, 0.4, 0.6, 0.6, 0.6, 0.6, 0.8, 0.4, 0.8, 0.4, 0.8, 0.6, 0.8, 0.6, 1.0, 0.4, 1.0, 0.4, 0.0, 0.6, 0.0, 0.6, 0.2, 0.4, 0.2, 0.4, 0.2, 0.6, 0.2, 0.6, 0.4, 0.4, 0.4, 0.4, 0.4, 0.6, 0.4, 0.6, 0.6, 0.4, 0.6, 1.0, 0.5, 1.0, 1.0, 0.8571, 1.0, 0.8571, 0.5, 0.8571, 0.5, 0.8571, 1.0, 0.7143, 1.0, 0.7143, 0.5, 0.7143, 0.5, 0.7143, 1.0, 0.5714, 1.0, 0.5714, 0.5, 0.5714, 0.5, 0.5714, 1.0, 0.4286, 1.0, 0.4286, 0.5, 0.4286, 0.5, 0.4286, 1.0, 0.2857, 1.0, 0.2857, 0.5, 0.4376, 0.3996, 0.25, 0.49, 0.06236, 0.3996, 0.01602, 0.1966, 0.1459, 0.03377, 0.3541, 0.03377, 0.484, 0.1966, 0.2857, 0.5, 0.2857, 1.0, 0.1429, 1.0, 0.1429, 0.5, 0.1429, 0.5, 0.1429, 1.0, 2.98e-08, 1.0, 2.98e-08, 0.5, 0.75, 0.49, 0.9376, 0.3996, 0.984, 0.1966, 0.8541, 0.03377, 0.6459, 0.03377, 0.516, 0.1966, 0.5624, 0.3996, 1.0, 0.5, 1.0, 1.0, 0.8571, 1.0, 0.8571, 0.5, 0.8571, 0.5, 0.8571, 1.0, 0.7143, 1.0, 0.7143, 0.5, 0.7143, 0.5, 0.7143, 1.0, 0.5714, 1.0, 0.5714, 0.5, 0.5714, 0.5, 0.5714, 1.0, 0.4286, 1.0, 0.4286, 0.5, 0.4286, 0.5, 0.4286, 1.0, 0.2857, 1.0, 0.2857, 0.5, 0.4376, 0.3996, 0.25, 0.49, 0.06236, 0.3996, 0.01602, 0.1966, 0.1459, 0.03377, 0.3541, 0.03377, 0.484, 0.1966, 0.2857, 0.5, 0.2857, 1.0, 0.1429, 1.0, 0.1429, 0.5, 0.1429, 0.5, 0.1429, 1.0, 2.98e-08, 1.0, 2.98e-08, 0.5, 0.75, 0.49, 0.9376, 0.3996, 0.984, 0.1966, 0.8541, 0.03377, 0.6459, 0.03377, 0.516, 0.1966, 0.5624, 0.3996, 0.999, 0.001001, 0.876, 0.001001, 0.876, 0.1419, 0.999, 0.1419, 0.499, 0.2867, 0.376, 0.2867, 0.376, 0.4276, 0.499, 0.4276, 0.499, 0.1439, 0.376, 0.1439, 0.376, 0.2847, 0.499, 0.2847, 0.374, 0.001001, 0.251, 0.001001, 0.251, 0.1419, 0.374, 0.1419, 0.374, 0.1439, 0.251, 0.1439, 0.251, 0.2847, 0.374, 0.2847, 0.374, 0.2867, 0.251, 0.2867, 0.251, 0.4276, 0.374, 0.4276, 0.499, 0.001001, 0.376, 0.001001, 0.376, 0.1419, 0.499, 0.1419, 0.001001, 0.1429, 0.05012, 0.0291, 0.1605, 0.001001, 0.249, 0.07973, 0.249, 0.206, 0.1605, 0.2847, 0.05012, 0.2566, 0.374, 0.4296, 0.251, 0.4296, 0.251, 0.5704, 0.374, 0.5704, 0.499, 0.4296, 0.376, 0.4296, 0.376, 0.5704, 0.499, 0.5704, 0.624, 0.001001, 0.501, 0.001001, 0.501, 0.1419, 0.624, 0.1419, 0.124, 0.5724, 0.001001, 0.5724, 0.001001, 0.7133, 0.124, 0.7133, 0.249, 0.5724, 0.126, 0.5724, 0.126, 0.7133, 0.249, 0.7133, 0.624, 0.1439, 0.501, 0.1439, 0.501, 0.2847, 0.624, 0.2847, 0.624, 0.2867, 0.501, 0.2867, 0.501, 0.4276, 0.624, 0.4276, 0.374, 0.5724, 0.251, 0.5724, 0.251, 0.7133, 0.374, 0.7133, 0.624, 0.4296, 0.501, 0.4296, 0.501, 0.5704, 0.624, 0.5704, 0.499, 0.5724, 0.376, 0.5724, 0.376, 0.7133, 0.499, 0.7133, 0.624, 0.5724, 0.501, 0.5724, 0.501, 0.7133, 0.624, 0.7133, 0.749, 0.001001, 0.626, 0.001001, 0.626, 0.1419, 0.749, 0.1419, 0.124, 0.7153, 0.001001, 0.7153, 0.001001, 0.8561, 0.124, 0.8561, 0.749, 0.1439, 0.626, 0.1439, 0.626, 0.2847, 0.749, 0.2847, 0.249, 0.7153, 0.126, 0.7153, 0.126, 0.8561, 0.249, 0.8561, 0.749, 0.2867, 0.626, 0.2867, 0.626, 0.4276, 0.749, 0.4276, 0.374, 0.7153, 0.251, 0.7153, 0.251, 0.8561, 0.374, 0.8561, 0.749, 0.4296, 0.626, 0.4296, 0.626, 0.5704, 0.749, 0.5704, 0.499, 0.7153, 0.376, 0.7153, 0.376, 0.8561, 0.499, 0.8561, 0.749, 0.5724, 0.626, 0.5724, 0.626, 0.7133, 0.749, 0.7133, 0.624, 0.7153, 0.501, 0.7153, 0.501, 0.8561, 0.624, 0.8561, 0.749, 0.7153, 0.626, 0.7153, 0.626, 0.8561, 0.749, 0.8561, 0.124, 0.8581, 0.001001, 0.8581, 0.001001, 0.999, 0.124, 0.999, 0.874, 0.001001, 0.751, 0.001001, 0.751, 0.1419, 0.874, 0.1419, 0.874, 0.1439, 0.751, 0.1439, 0.751, 0.2847, 0.874, 0.2847, 0.249, 0.8581, 0.126, 0.8581, 0.126, 0.999, 0.249, 0.999, 0.874, 0.2867, 0.751, 0.2867, 0.751, 0.4276, 0.874, 0.4276, 0.374, 0.8581, 0.251, 0.8581, 0.251, 0.999, 0.374, 0.999, 0.499, 0.8581, 0.376, 0.8581, 0.376, 0.999, 0.499, 0.999, 0.874, 0.4296, 0.751, 0.4296, 0.751, 0.5704, 0.874, 0.5704, 0.624, 0.8581, 0.501, 0.8581, 0.501, 0.999, 0.624, 0.999, 0.874, 0.5724, 0.751, 0.5724, 0.751, 0.7133, 0.874, 0.7133, 0.874, 0.7153, 0.751, 0.7153, 0.751, 0.8561, 0.874, 0.8561, 0.749, 0.8581, 0.626, 0.8581, 0.626, 0.999, 0.749, 0.999, 0.874, 0.8581, 0.751, 0.8581, 0.751, 0.999, 0.874, 0.999, 0.05012, 0.5423, 0.001001, 0.4286, 0.05012, 0.3148, 0.1605, 0.2867, 0.249, 0.3654, 0.249, 0.4917, 0.1605, 0.5704, 0.515, 0.6612, 0.6005, 0.5978, 0.6717, 0.6358, 0.5862, 0.6991, 0.7392, 0.6261, 0.7672, 0.545, 0.893, 0.5641, 0.8651, 0.6452, 0.1143, 0.6624, 0.02689, 0.5877, 0.1044, 0.5707, 0.1918, 0.6453, 0.1918, 0.6453, 0.1044, 0.5707, 0.2287, 0.5433, 0.3161, 0.6179, 0.3161, 0.6179, 0.2287, 0.5433, 0.3062, 0.5263, 0.3936, 0.6009, 0.9307, 0.6452, 0.9983, 0.6607, 0.9983, 0.7879, 0.9307, 0.7725, 0.3936, 0.6228, 0.4792, 0.5594, 0.6005, 0.5978, 0.515, 0.6612, 0.5729, 0.9851, 0.4488, 0.9568, 0.3936, 0.8421, 0.4488, 0.7275, 0.5729, 0.6991, 0.6724, 0.7785, 0.6724, 0.9058, 0.1044, 0.5707, 0.02689, 0.5877, 6.6e-09, 0.4832, 0.07749, 0.4661, 0.4792, 0.5594, 0.3991, 0.5495, 0.4345, 0.4491, 0.5146, 0.459, 0.2287, 0.5433, 0.1044, 0.5707, 0.07749, 0.4661, 0.2018, 0.4388, 0.6005, 0.5978, 0.4792, 0.5594, 0.5146, 0.459, 0.6359, 0.4974, 0.893, 0.5641, 0.7672, 0.545, 0.7841, 0.4393, 0.9099, 0.4584, 0.3062, 0.5263, 0.2287, 0.5433, 0.2018, 0.4388, 0.2793, 0.4217, 0.6717, 0.6358, 0.6005, 0.5978, 0.6359, 0.4974, 0.7071, 0.5353, 0.5146, 0.459, 0.4345, 0.4491, 0.4439, 0.3438, 0.524, 0.3537, 0.2018, 0.4388, 0.07749, 0.4661, 0.08004, 0.3604, 0.2043, 0.333, 0.9099, 0.4584, 0.7841, 0.4393, 0.7942, 0.335, 0.9201, 0.3541, 0.6359, 0.4974, 0.5146, 0.459, 0.524, 0.3537, 0.6454, 0.3921, 0.2793, 0.4217, 0.2018, 0.4388, 0.2043, 0.333, 0.2818, 0.316, 0.9898, 0.4605, 0.9099, 0.4584, 0.9201, 0.3541, 1.0, 0.3562, 0.7841, 0.4393, 0.7071, 0.4176, 0.7173, 0.3132, 0.7942, 0.335, 0.6454, 0.3921, 0.524, 0.3537, 0.4913, 0.2574, 0.6127, 0.2958, 0.8312, 0.7246, 0.9307, 0.6452, 0.9307, 0.7121, 0.8312, 0.7914, 1.0, 0.3562, 0.9201, 0.3541, 0.918, 0.2682, 0.998, 0.2703, 0.7942, 0.335, 0.7173, 0.3132, 0.7153, 0.2274, 0.7922, 0.2491, 0.7071, 0.6963, 0.8312, 0.7246, 0.8312, 0.7914, 0.7071, 0.7631, 0.2043, 0.333, 0.08004, 0.3604, 0.1285, 0.2694, 0.2527, 0.242, 0.9201, 0.3541, 0.7942, 0.335, 0.7922, 0.2491, 0.918, 0.2682, 0.2527, 0.242, 0.1285, 0.2694, 0.2154, 0.137, 0.3396, 0.1096, 0.918, 0.2682, 0.7922, 0.2491, 0.7855, 0.1256, 0.9113, 0.1447, 0.6127, 0.2958, 0.4913, 0.2574, 0.4292, 0.1154, 0.5505, 0.1538, 0.8312, 0.7914, 0.9307, 0.7121, 0.9307, 0.8254, 0.8312, 0.9048, 0.1148, 0.733, 0.1148, 0.8603, 0.02622, 0.7896, 0.02622, 0.6624, 0.7922, 0.2491, 0.7153, 0.2274, 0.7085, 0.1038, 0.7855, 0.1256, 0.7071, 0.7631, 0.8312, 0.7914, 0.8312, 0.9048, 0.7071, 0.8764, 0.7855, 0.1256, 0.7085, 0.1038, 0.7071, 6.27e-08, 0.7841, 0.02177, 0.7071, 0.8764, 0.8312, 0.9048, 0.8312, 0.981, 0.7071, 0.9527, 0.3396, 0.1096, 0.2154, 0.137, 0.2693, 0.02736, 0.3936, 6.785e-09, 0.9113, 0.1447, 0.7855, 0.1256, 0.7841, 0.02177, 0.9099, 0.04087, 0.5505, 0.1538, 0.4292, 0.1154, 0.3936, -1.217e-08, 0.515, 0.03839, 0.8312, 0.9048, 0.9307, 0.8254, 0.9307, 0.9017, 0.8312, 0.981, 0.9912, 0.1467, 0.9113, 0.1447, 0.9099, 0.04087, 0.9898, 0.04292, 0.3384, 0.6907, 0.3936, 0.8053, 0.3384, 0.92, 0.2143, 0.9483, 0.1148, 0.869, 0.1148, 0.7417, 0.2143, 0.6624, 0.515, 0.6612, 0.6005, 0.5978, 0.6717, 0.6358, 0.5862, 0.6991, 0.7392, 0.6261, 0.7672, 0.545, 0.893, 0.5641, 0.8651, 0.6452, 0.1143, 0.6624, 0.02689, 0.5877, 0.1044, 0.5707, 0.1918, 0.6453, 0.1918, 0.6453, 0.1044, 0.5707, 0.2287, 0.5433, 0.3161, 0.6179, 0.3161, 0.6179, 0.2287, 0.5433, 0.3062, 0.5263, 0.3936, 0.6009, 0.9307, 0.6452, 0.9983, 0.6607, 0.9983, 0.7879, 0.9307, 0.7725, 0.3936, 0.6228, 0.4792, 0.5594, 0.6005, 0.5978, 0.515, 0.6612, 0.5729, 0.9851, 0.4488, 0.9568, 0.3936, 0.8421, 0.4488, 0.7275, 0.5729, 0.6991, 0.6724, 0.7785, 0.6724, 0.9058, 0.1044, 0.5707, 0.02689, 0.5877, 6.6e-09, 0.4832, 0.07749, 0.4661, 0.4792, 0.5594, 0.3991, 0.5495, 0.4345, 0.4491, 0.5146, 0.459, 0.2287, 0.5433, 0.1044, 0.5707, 0.07749, 0.4661, 0.2018, 0.4388, 0.6005, 0.5978, 0.4792, 0.5594, 0.5146, 0.459, 0.6359, 0.4974, 0.893, 0.5641, 0.7672, 0.545, 0.7841, 0.4393, 0.9099, 0.4584, 0.3062, 0.5263, 0.2287, 0.5433, 0.2018, 0.4388, 0.2793, 0.4217, 0.6717, 0.6358, 0.6005, 0.5978, 0.6359, 0.4974, 0.7071, 0.5353, 0.5146, 0.459, 0.4345, 0.4491, 0.4439, 0.3438, 0.524, 0.3537, 0.2018, 0.4388, 0.07749, 0.4661, 0.08004, 0.3604, 0.2043, 0.333, 0.9099, 0.4584, 0.7841, 0.4393, 0.7942, 0.335, 0.9201, 0.3541, 0.6359, 0.4974, 0.5146, 0.459, 0.524, 0.3537, 0.6454, 0.3921, 0.2793, 0.4217, 0.2018, 0.4388, 0.2043, 0.333, 0.2818, 0.316, 0.9898, 0.4605, 0.9099, 0.4584, 0.9201, 0.3541, 1.0, 0.3562, 0.7841, 0.4393, 0.7071, 0.4176, 0.7173, 0.3132, 0.7942, 0.335, 0.6454, 0.3921, 0.524, 0.3537, 0.4913, 0.2574, 0.6127, 0.2958, 0.8312, 0.7246, 0.9307, 0.6452, 0.9307, 0.7121, 0.8312, 0.7914, 1.0, 0.3562, 0.9201, 0.3541, 0.918, 0.2682, 0.998, 0.2703, 0.7942, 0.335, 0.7173, 0.3132, 0.7153, 0.2274, 0.7922, 0.2491, 0.7071, 0.6963, 0.8312, 0.7246, 0.8312, 0.7914, 0.7071, 0.7631, 0.2043, 0.333, 0.08004, 0.3604, 0.1285, 0.2694, 0.2527, 0.242, 0.9201, 0.3541, 0.7942, 0.335, 0.7922, 0.2491, 0.918, 0.2682, 0.2527, 0.242, 0.1285, 0.2694, 0.2154, 0.137, 0.3396, 0.1096, 0.918, 0.2682, 0.7922, 0.2491, 0.7855, 0.1256, 0.9113, 0.1447, 0.6127, 0.2958, 0.4913, 0.2574, 0.4292, 0.1154, 0.5505, 0.1538, 0.8312, 0.7914, 0.9307, 0.7121, 0.9307, 0.8254, 0.8312, 0.9048, 0.1148, 0.733, 0.1148, 0.8603, 0.02622, 0.7896, 0.02622, 0.6624, 0.7922, 0.2491, 0.7153, 0.2274, 0.7085, 0.1038, 0.7855, 0.1256, 0.7071, 0.7631, 0.8312, 0.7914, 0.8312, 0.9048, 0.7071, 0.8764, 0.7855, 0.1256, 0.7085, 0.1038, 0.7071, 6.27e-08, 0.7841, 0.02177, 0.7071, 0.8764, 0.8312, 0.9048, 0.8312, 0.981, 0.7071, 0.9527, 0.3396, 0.1096, 0.2154, 0.137, 0.2693, 0.02736, 0.3936, 6.785e-09, 0.9113, 0.1447, 0.7855, 0.1256, 0.7841, 0.02177, 0.9099, 0.04087, 0.5505, 0.1538, 0.4292, 0.1154, 0.3936, -1.217e-08, 0.515, 0.03839, 0.8312, 0.9048, 0.9307, 0.8254, 0.9307, 0.9017, 0.8312, 0.981, 0.9912, 0.1467, 0.9113, 0.1447, 0.9099, 0.04087, 0.9898, 0.04292, 0.3384, 0.6907, 0.3936, 0.8053, 0.3384, 0.92, 0.2143, 0.9483, 0.1148, 0.869, 0.1148, 0.7417, 0.2143, 0.6624, 0.515, 0.6612, 0.6005, 0.5978, 0.6717, 0.6358, 0.5862, 0.6991, 0.7392, 0.6261, 0.7672, 0.545, 0.893, 0.5641, 0.8651, 0.6452, 0.1143, 0.6624, 0.02689, 0.5877, 0.1044, 0.5707, 0.1918, 0.6453, 0.1918, 0.6453, 0.1044, 0.5707, 0.2287, 0.5433, 0.3161, 0.6179, 0.3161, 0.6179, 0.2287, 0.5433, 0.3062, 0.5263, 0.3936, 0.6009, 0.9307, 0.6452, 0.9983, 0.6607, 0.9983, 0.7879, 0.9307, 0.7725, 0.3936, 0.6228, 0.4792, 0.5594, 0.6005, 0.5978, 0.515, 0.6612, 0.5729, 0.9851, 0.4488, 0.9568, 0.3936, 0.8421, 0.4488, 0.7275, 0.5729, 0.6991, 0.6724, 0.7785, 0.6724, 0.9058, 0.1044, 0.5707, 0.02689, 0.5877, 6.6e-09, 0.4832, 0.07749, 0.4661, 0.4792, 0.5594, 0.3991, 0.5495, 0.4345, 0.4491, 0.5146, 0.459, 0.2287, 0.5433, 0.1044, 0.5707, 0.07749, 0.4661, 0.2018, 0.4388, 0.6005, 0.5978, 0.4792, 0.5594, 0.5146, 0.459, 0.6359, 0.4974, 0.893, 0.5641, 0.7672, 0.545, 0.7841, 0.4393, 0.9099, 0.4584, 0.3062, 0.5263, 0.2287, 0.5433, 0.2018, 0.4388, 0.2793, 0.4217, 0.6717, 0.6358, 0.6005, 0.5978, 0.6359, 0.4974, 0.7071, 0.5353, 0.5146, 0.459, 0.4345, 0.4491, 0.4439, 0.3438, 0.524, 0.3537, 0.2018, 0.4388, 0.07749, 0.4661, 0.08004, 0.3604, 0.2043, 0.333, 0.9099, 0.4584, 0.7841, 0.4393, 0.7942, 0.335, 0.9201, 0.3541, 0.6359, 0.4974, 0.5146, 0.459, 0.524, 0.3537, 0.6454, 0.3921, 0.2793, 0.4217, 0.2018, 0.4388, 0.2043, 0.333, 0.2818, 0.316, 0.9898, 0.4605, 0.9099, 0.4584, 0.9201, 0.3541, 1.0, 0.3562, 0.7841, 0.4393, 0.7071, 0.4176, 0.7173, 0.3132, 0.7942, 0.335, 0.6454, 0.3921, 0.524, 0.3537, 0.4913, 0.2574, 0.6127, 0.2958, 0.8312, 0.7246, 0.9307, 0.6452, 0.9307, 0.7121, 0.8312, 0.7914, 1.0, 0.3562, 0.9201, 0.3541, 0.918, 0.2682, 0.998, 0.2703, 0.7942, 0.335, 0.7173, 0.3132, 0.7153, 0.2274, 0.7922, 0.2491, 0.7071, 0.6963, 0.8312, 0.7246, 0.8312, 0.7914, 0.7071, 0.7631, 0.2043, 0.333, 0.08004, 0.3604, 0.1285, 0.2694, 0.2527, 0.242, 0.9201, 0.3541, 0.7942, 0.335, 0.7922, 0.2491, 0.918, 0.2682, 0.2527, 0.242, 0.1285, 0.2694, 0.2154, 0.137, 0.3396, 0.1096, 0.918, 0.2682, 0.7922, 0.2491, 0.7855, 0.1256, 0.9113, 0.1447, 0.6127, 0.2958, 0.4913, 0.2574, 0.4292, 0.1154, 0.5505, 0.1538, 0.8312, 0.7914, 0.9307, 0.7121, 0.9307, 0.8254, 0.8312, 0.9048, 0.1148, 0.733, 0.1148, 0.8603, 0.02622, 0.7896, 0.02622, 0.6624, 0.7922, 0.2491, 0.7153, 0.2274, 0.7085, 0.1038, 0.7855, 0.1256, 0.7071, 0.7631, 0.8312, 0.7914, 0.8312, 0.9048, 0.7071, 0.8764, 0.7855, 0.1256, 0.7085, 0.1038, 0.7071, 6.27e-08, 0.7841, 0.02177, 0.7071, 0.8764, 0.8312, 0.9048, 0.8312, 0.981, 0.7071, 0.9527, 0.3396, 0.1096, 0.2154, 0.137, 0.2693, 0.02736, 0.3936, 6.785e-09, 0.9113, 0.1447, 0.7855, 0.1256, 0.7841, 0.02177, 0.9099, 0.04087, 0.5505, 0.1538, 0.4292, 0.1154, 0.3936, -1.217e-08, 0.515, 0.03839, 0.8312, 0.9048, 0.9307, 0.8254, 0.9307, 0.9017, 0.8312, 0.981, 0.9912, 0.1467, 0.9113, 0.1447, 0.9099, 0.04087, 0.9898, 0.04292, 0.3384, 0.6907, 0.3936, 0.8053, 0.3384, 0.92, 0.2143, 0.9483, 0.1148, 0.869, 0.1148, 0.7417, 0.2143, 0.6624, 0.515, 0.6612, 0.6005, 0.5978, 0.6717, 0.6358, 0.5862, 0.6991, 0.7392, 0.6261, 0.7672, 0.545, 0.893, 0.5641, 0.8651, 0.6452, 0.1143, 0.6624, 0.02689, 0.5877, 0.1044, 0.5707, 0.1918, 0.6453, 0.1918, 0.6453, 0.1044, 0.5707, 0.2287, 0.5433, 0.3161, 0.6179, 0.3161, 0.6179, 0.2287, 0.5433, 0.3062, 0.5263, 0.3936, 0.6009, 0.9307, 0.6452, 0.9983, 0.6607, 0.9983, 0.7879, 0.9307, 0.7725, 0.3936, 0.6228, 0.4792, 0.5594, 0.6005, 0.5978, 0.515, 0.6612, 0.5729, 0.9851, 0.4488, 0.9568, 0.3936, 0.8421, 0.4488, 0.7275, 0.5729, 0.6991, 0.6724, 0.7785, 0.6724, 0.9058, 0.1044, 0.5707, 0.02689, 0.5877, 6.6e-09, 0.4832, 0.07749, 0.4661, 0.4792, 0.5594, 0.3991, 0.5495, 0.4345, 0.4491, 0.5146, 0.459, 0.2287, 0.5433, 0.1044, 0.5707, 0.07749, 0.4661, 0.2018, 0.4388, 0.6005, 0.5978, 0.4792, 0.5594, 0.5146, 0.459, 0.6359, 0.4974, 0.893, 0.5641, 0.7672, 0.545, 0.7841, 0.4393, 0.9099, 0.4584, 0.3062, 0.5263, 0.2287, 0.5433, 0.2018, 0.4388, 0.2793, 0.4217, 0.6717, 0.6358, 0.6005, 0.5978, 0.6359, 0.4974, 0.7071, 0.5353, 0.5146, 0.459, 0.4345, 0.4491, 0.4439, 0.3438, 0.524, 0.3537, 0.2018, 0.4388, 0.07749, 0.4661, 0.08004, 0.3604, 0.2043, 0.333, 0.9099, 0.4584, 0.7841, 0.4393, 0.7942, 0.335, 0.9201, 0.3541, 0.6359, 0.4974, 0.5146, 0.459, 0.524, 0.3537, 0.6454, 0.3921, 0.2793, 0.4217, 0.2018, 0.4388, 0.2043, 0.333, 0.2818, 0.316, 0.9898, 0.4605, 0.9099, 0.4584, 0.9201, 0.3541, 1.0, 0.3562, 0.7841, 0.4393, 0.7071, 0.4176, 0.7173, 0.3132, 0.7942, 0.335, 0.6454, 0.3921, 0.524, 0.3537, 0.4913, 0.2574, 0.6127, 0.2958, 0.8312, 0.7246, 0.9307, 0.6452, 0.9307, 0.7121, 0.8312, 0.7914, 1.0, 0.3562, 0.9201, 0.3541, 0.918, 0.2682, 0.998, 0.2703, 0.7942, 0.335, 0.7173, 0.3132, 0.7153, 0.2274, 0.7922, 0.2491, 0.7071, 0.6963, 0.8312, 0.7246, 0.8312, 0.7914, 0.7071, 0.7631, 0.2043, 0.333, 0.08004, 0.3604, 0.1285, 0.2694, 0.2527, 0.242, 0.9201, 0.3541, 0.7942, 0.335, 0.7922, 0.2491, 0.918, 0.2682, 0.2527, 0.242, 0.1285, 0.2694, 0.2154, 0.137, 0.3396, 0.1096, 0.918, 0.2682, 0.7922, 0.2491, 0.7855, 0.1256, 0.9113, 0.1447, 0.6127, 0.2958, 0.4913, 0.2574, 0.4292, 0.1154, 0.5505, 0.1538, 0.8312, 0.7914, 0.9307, 0.7121, 0.9307, 0.8254, 0.8312, 0.9048, 0.1148, 0.733, 0.1148, 0.8603, 0.02622, 0.7896, 0.02622, 0.6624, 0.7922, 0.2491, 0.7153, 0.2274, 0.7085, 0.1038, 0.7855, 0.1256, 0.7071, 0.7631, 0.8312, 0.7914, 0.8312, 0.9048, 0.7071, 0.8764, 0.7855, 0.1256, 0.7085, 0.1038, 0.7071, 6.27e-08, 0.7841, 0.02177, 0.7071, 0.8764, 0.8312, 0.9048, 0.8312, 0.981, 0.7071, 0.9527, 0.3396, 0.1096, 0.2154, 0.137, 0.2693, 0.02736, 0.3936, 6.785e-09, 0.9113, 0.1447, 0.7855, 0.1256, 0.7841, 0.02177, 0.9099, 0.04087, 0.5505, 0.1538, 0.4292, 0.1154, 0.3936, -1.217e-08, 0.515, 0.03839, 0.8312, 0.9048, 0.9307, 0.8254, 0.9307, 0.9017, 0.8312, 0.981, 0.9912, 0.1467, 0.9113, 0.1447, 0.9099, 0.04087, 0.9898, 0.04292, 0.3384, 0.6907, 0.3936, 0.8053, 0.3384, 0.92, 0.2143, 0.9483, 0.1148, 0.869, 0.1148, 0.7417, 0.2143, 0.6624, 0.515, 0.6612, 0.6005, 0.5978, 0.6717, 0.6358, 0.5862, 0.6991, 0.7392, 0.6261, 0.7672, 0.545, 0.893, 0.5641, 0.8651, 0.6452, 0.1143, 0.6624, 0.02689, 0.5877, 0.1044, 0.5707, 0.1918, 0.6453, 0.1918, 0.6453, 0.1044, 0.5707, 0.2287, 0.5433, 0.3161, 0.6179, 0.3161, 0.6179, 0.2287, 0.5433, 0.3062, 0.5263, 0.3936, 0.6009, 0.9307, 0.6452, 0.9983, 0.6607, 0.9983, 0.7879, 0.9307, 0.7725, 0.3936, 0.6228, 0.4792, 0.5594, 0.6005, 0.5978, 0.515, 0.6612, 0.5729, 0.9851, 0.4488, 0.9568, 0.3936, 0.8421, 0.4488, 0.7275, 0.5729, 0.6991, 0.6724, 0.7785, 0.6724, 0.9058, 0.1044, 0.5707, 0.02689, 0.5877, 6.6e-09, 0.4832, 0.07749, 0.4661, 0.4792, 0.5594, 0.3991, 0.5495, 0.4345, 0.4491, 0.5146, 0.459, 0.2287, 0.5433, 0.1044, 0.5707, 0.07749, 0.4661, 0.2018, 0.4388, 0.6005, 0.5978, 0.4792, 0.5594, 0.5146, 0.459, 0.6359, 0.4974, 0.893, 0.5641, 0.7672, 0.545, 0.7841, 0.4393, 0.9099, 0.4584, 0.3062, 0.5263, 0.2287, 0.5433, 0.2018, 0.4388, 0.2793, 0.4217, 0.6717, 0.6358, 0.6005, 0.5978, 0.6359, 0.4974, 0.7071, 0.5353, 0.5146, 0.459, 0.4345, 0.4491, 0.4439, 0.3438, 0.524, 0.3537, 0.2018, 0.4388, 0.07749, 0.4661, 0.08004, 0.3604, 0.2043, 0.333, 0.9099, 0.4584, 0.7841, 0.4393, 0.7942, 0.335, 0.9201, 0.3541, 0.6359, 0.4974, 0.5146, 0.459, 0.524, 0.3537, 0.6454, 0.3921, 0.2793, 0.4217, 0.2018, 0.4388, 0.2043, 0.333, 0.2818, 0.316, 0.9898, 0.4605, 0.9099, 0.4584, 0.9201, 0.3541, 1.0, 0.3562, 0.7841, 0.4393, 0.7071, 0.4176, 0.7173, 0.3132, 0.7942, 0.335, 0.6454, 0.3921, 0.524, 0.3537, 0.4913, 0.2574, 0.6127, 0.2958, 0.8312, 0.7246, 0.9307, 0.6452, 0.9307, 0.7121, 0.8312, 0.7914, 1.0, 0.3562, 0.9201, 0.3541, 0.918, 0.2682, 0.998, 0.2703, 0.7942, 0.335, 0.7173, 0.3132, 0.7153, 0.2274, 0.7922, 0.2491, 0.7071, 0.6963, 0.8312, 0.7246, 0.8312, 0.7914, 0.7071, 0.7631, 0.2043, 0.333, 0.08004, 0.3604, 0.1285, 0.2694, 0.2527, 0.242, 0.9201, 0.3541, 0.7942, 0.335, 0.7922, 0.2491, 0.918, 0.2682, 0.2527, 0.242, 0.1285, 0.2694, 0.2154, 0.137, 0.3396, 0.1096, 0.918, 0.2682, 0.7922, 0.2491, 0.7855, 0.1256, 0.9113, 0.1447, 0.6127, 0.2958, 0.4913, 0.2574, 0.4292, 0.1154, 0.5505, 0.1538, 0.8312, 0.7914, 0.9307, 0.7121, 0.9307, 0.8254, 0.8312, 0.9048, 0.1148, 0.733, 0.1148, 0.8603, 0.02622, 0.7896, 0.02622, 0.6624, 0.7922, 0.2491, 0.7153, 0.2274, 0.7085, 0.1038, 0.7855, 0.1256, 0.7071, 0.7631, 0.8312, 0.7914, 0.8312, 0.9048, 0.7071, 0.8764, 0.7855, 0.1256, 0.7085, 0.1038, 0.7071, 6.27e-08, 0.7841, 0.02177, 0.7071, 0.8764, 0.8312, 0.9048, 0.8312, 0.981, 0.7071, 0.9527, 0.3396, 0.1096, 0.2154, 0.137, 0.2693, 0.02736, 0.3936, 6.785e-09, 0.9113, 0.1447, 0.7855, 0.1256, 0.7841, 0.02177, 0.9099, 0.04087, 0.5505, 0.1538, 0.4292, 0.1154, 0.3936, -1.217e-08, 0.515, 0.03839, 0.8312, 0.9048, 0.9307, 0.8254, 0.9307, 0.9017, 0.8312, 0.981, 0.9912, 0.1467, 0.9113, 0.1447, 0.9099, 0.04087, 0.9898, 0.04292, 0.3384, 0.6907, 0.3936, 0.8053, 0.3384, 0.92, 0.2143, 0.9483, 0.1148, 0.869, 0.1148, 0.7417, 0.2143, 0.6624, 0.515, 0.6612, 0.6005, 0.5978, 0.6717, 0.6358, 0.5862, 0.6991, 0.7392, 0.6261, 0.7672, 0.545, 0.893, 0.5641, 0.8651, 0.6452, 0.1143, 0.6624, 0.02689, 0.5877, 0.1044, 0.5707, 0.1918, 0.6453, 0.1918, 0.6453, 0.1044, 0.5707, 0.2287, 0.5433, 0.3161, 0.6179, 0.3161, 0.6179, 0.2287, 0.5433, 0.3062, 0.5263, 0.3936, 0.6009, 0.9307, 0.6452, 0.9983, 0.6607, 0.9983, 0.7879, 0.9307, 0.7725, 0.3936, 0.6228, 0.4792, 0.5594, 0.6005, 0.5978, 0.515, 0.6612, 0.5729, 0.9851, 0.4488, 0.9568, 0.3936, 0.8421, 0.4488, 0.7275, 0.5729, 0.6991, 0.6724, 0.7785, 0.6724, 0.9058, 0.1044, 0.5707, 0.02689, 0.5877, 6.6e-09, 0.4832, 0.07749, 0.4661, 0.4792, 0.5594, 0.3991, 0.5495, 0.4345, 0.4491, 0.5146, 0.459, 0.2287, 0.5433, 0.1044, 0.5707, 0.07749, 0.4661, 0.2018, 0.4388, 0.6005, 0.5978, 0.4792, 0.5594, 0.5146, 0.459, 0.6359, 0.4974, 0.893, 0.5641, 0.7672, 0.545, 0.7841, 0.4393, 0.9099, 0.4584, 0.3062, 0.5263, 0.2287, 0.5433, 0.2018, 0.4388, 0.2793, 0.4217, 0.6717, 0.6358, 0.6005, 0.5978, 0.6359, 0.4974, 0.7071, 0.5353, 0.5146, 0.459, 0.4345, 0.4491, 0.4439, 0.3438, 0.524, 0.3537, 0.2018, 0.4388, 0.07749, 0.4661, 0.08004, 0.3604, 0.2043, 0.333, 0.9099, 0.4584, 0.7841, 0.4393, 0.7942, 0.335, 0.9201, 0.3541, 0.6359, 0.4974, 0.5146, 0.459, 0.524, 0.3537, 0.6454, 0.3921, 0.2793, 0.4217, 0.2018, 0.4388, 0.2043, 0.333, 0.2818, 0.316, 0.9898, 0.4605, 0.9099, 0.4584, 0.9201, 0.3541, 1.0, 0.3562, 0.7841, 0.4393, 0.7071, 0.4176, 0.7173, 0.3132, 0.7942, 0.335, 0.6454, 0.3921, 0.524, 0.3537, 0.4913, 0.2574, 0.6127, 0.2958, 0.8312, 0.7246, 0.9307, 0.6452, 0.9307, 0.7121, 0.8312, 0.7914, 1.0, 0.3562, 0.9201, 0.3541, 0.918, 0.2682, 0.998, 0.2703, 0.7942, 0.335, 0.7173, 0.3132, 0.7153, 0.2274, 0.7922, 0.2491, 0.7071, 0.6963, 0.8312, 0.7246, 0.8312, 0.7914, 0.7071, 0.7631, 0.2043, 0.333, 0.08004, 0.3604, 0.1285, 0.2694, 0.2527, 0.242, 0.9201, 0.3541, 0.7942, 0.335, 0.7922, 0.2491, 0.918, 0.2682, 0.2527, 0.242, 0.1285, 0.2694, 0.2154, 0.137, 0.3396, 0.1096, 0.918, 0.2682, 0.7922, 0.2491, 0.7855, 0.1256, 0.9113, 0.1447, 0.6127, 0.2958, 0.4913, 0.2574, 0.4292, 0.1154, 0.5505, 0.1538, 0.8312, 0.7914, 0.9307, 0.7121, 0.9307, 0.8254, 0.8312, 0.9048, 0.1148, 0.733, 0.1148, 0.8603, 0.02622, 0.7896, 0.02622, 0.6624, 0.7922, 0.2491, 0.7153, 0.2274, 0.7085, 0.1038, 0.7855, 0.1256, 0.7071, 0.7631, 0.8312, 0.7914, 0.8312, 0.9048, 0.7071, 0.8764, 0.7855, 0.1256, 0.7085, 0.1038, 0.7071, 6.27e-08, 0.7841, 0.02177, 0.7071, 0.8764, 0.8312, 0.9048, 0.8312, 0.981, 0.7071, 0.9527, 0.3396, 0.1096, 0.2154, 0.137, 0.2693, 0.02736, 0.3936, 6.785e-09, 0.9113, 0.1447, 0.7855, 0.1256, 0.7841, 0.02177, 0.9099, 0.04087, 0.5505, 0.1538, 0.4292, 0.1154, 0.3936, -1.217e-08, 0.515, 0.03839, 0.8312, 0.9048, 0.9307, 0.8254, 0.9307, 0.9017, 0.8312, 0.981, 0.9912, 0.1467, 0.9113, 0.1447, 0.9099, 0.04087, 0.9898, 0.04292, 0.3384, 0.6907, 0.3936, 0.8053, 0.3384, 0.92, 0.2143, 0.9483, 0.1148, 0.869, 0.1148, 0.7417, 0.2143, 0.6624, 1.0, 0.5, 1.0, 1.0, 0.8571, 1.0, 0.8571, 0.5, 0.8571, 0.5, 0.8571, 1.0, 0.7143, 1.0, 0.7143, 0.5, 0.7143, 0.5, 0.7143, 1.0, 0.5714, 1.0, 0.5714, 0.5, 0.5714, 0.5, 0.5714, 1.0, 0.4286, 1.0, 0.4286, 0.5, 0.4286, 0.5, 0.4286, 1.0, 0.2857, 1.0, 0.2857, 0.5, 0.4376, 0.3996, 0.25, 0.49, 0.06236, 0.3996, 0.01602, 0.1966, 0.1459, 0.03377, 0.3541, 0.03377, 0.484, 0.1966, 0.2857, 0.5, 0.2857, 1.0, 0.1429, 1.0, 0.1429, 0.5, 0.1429, 0.5, 0.1429, 1.0, 2.98e-08, 1.0, 2.98e-08, 0.5, 0.75, 0.49, 0.9376, 0.3996, 0.984, 0.1966, 0.8541, 0.03377, 0.6459, 0.03377, 0.516, 0.1966, 0.5624, 0.3996, 1.0, 0.5, 1.0, 1.0, 0.8571, 1.0, 0.8571, 0.5, 0.8571, 0.5, 0.8571, 1.0, 0.7143, 1.0, 0.7143, 0.5, 0.7143, 0.5, 0.7143, 1.0, 0.5714, 1.0, 0.5714, 0.5, 0.5714, 0.5, 0.5714, 1.0, 0.4286, 1.0, 0.4286, 0.5, 0.4286, 0.5, 0.4286, 1.0, 0.2857, 1.0, 0.2857, 0.5, 0.4376, 0.3996, 0.25, 0.49, 0.06236, 0.3996, 0.01602, 0.1966, 0.1459, 0.03377, 0.3541, 0.03377, 0.484, 0.1966, 0.2857, 0.5, 0.2857, 1.0, 0.1429, 1.0, 0.1429, 0.5, 0.1429, 0.5, 0.1429, 1.0, 2.98e-08, 1.0, 2.98e-08, 0.5, 0.75, 0.49, 0.9376, 0.3996, 0.984, 0.1966, 0.8541, 0.03377, 0.6459, 0.03377, 0.516, 0.1966, 0.5624, 0.3996, 1.0, 0.5, 1.0, 1.0, 0.8571, 1.0, 0.8571, 0.5, 0.8571, 0.5, 0.8571, 1.0, 0.7143, 1.0, 0.7143, 0.5, 0.7143, 0.5, 0.7143, 1.0, 0.5714, 1.0, 0.5714, 0.5, 0.5714, 0.5, 0.5714, 1.0, 0.4286, 1.0, 0.4286, 0.5, 0.4286, 0.5, 0.4286, 1.0, 0.2857, 1.0, 0.2857, 0.5, 0.4376, 0.3996, 0.25, 0.49, 0.06236, 0.3996, 0.01602, 0.1966, 0.1459, 0.03377, 0.3541, 0.03377, 0.484, 0.1966, 0.2857, 0.5, 0.2857, 1.0, 0.1429, 1.0, 0.1429, 0.5, 0.1429, 0.5, 0.1429, 1.0, 2.98e-08, 1.0, 2.98e-08, 0.5, 0.75, 0.49, 0.9376, 0.3996, 0.984, 0.1966, 0.8541, 0.03377, 0.6459, 0.03377, 0.516, 0.1966, 0.5624, 0.3996, 1.0, 0.5, 1.0, 1.0, 0.8571, 1.0, 0.8571, 0.5, 0.8571, 0.5, 0.8571, 1.0, 0.7143, 1.0, 0.7143, 0.5, 0.7143, 0.5, 0.7143, 1.0, 0.5714, 1.0, 0.5714, 0.5, 0.5714, 0.5, 0.5714, 1.0, 0.4286, 1.0, 0.4286, 0.5, 0.4286, 0.5, 0.4286, 1.0, 0.2857, 1.0, 0.2857, 0.5, 0.4376, 0.3996, 0.25, 0.49, 0.06236, 0.3996, 0.01602, 0.1966, 0.1459, 0.03377, 0.3541, 0.03377, 0.484, 0.1966, 0.2857, 0.5, 0.2857, 1.0, 0.1429, 1.0, 0.1429, 0.5, 0.1429, 0.5, 0.1429, 1.0, 2.98e-08, 1.0, 2.98e-08, 0.5, 0.75, 0.49, 0.9376, 0.3996, 0.984, 0.1966, 0.8541, 0.03377, 0.6459, 0.03377, 0.516, 0.1966, 0.5624, 0.3996, 1.0, 0.5, 1.0, 1.0, 0.8571, 1.0, 0.8571, 0.5, 0.8571, 0.5, 0.8571, 1.0, 0.7143, 1.0, 0.7143, 0.5, 0.7143, 0.5, 0.7143, 1.0, 0.5714, 1.0, 0.5714, 0.5, 0.5714, 0.5, 0.5714, 1.0, 0.4286, 1.0, 0.4286, 0.5, 0.4286, 0.5, 0.4286, 1.0, 0.2857, 1.0, 0.2857, 0.5, 0.4376, 0.3996, 0.25, 0.49, 0.06236, 0.3996, 0.01602, 0.1966, 0.1459, 0.03377, 0.3541, 0.03377, 0.484, 0.1966, 0.2857, 0.5, 0.2857, 1.0, 0.1429, 1.0, 0.1429, 0.5, 0.1429, 0.5, 0.1429, 1.0, 2.98e-08, 1.0, 2.98e-08, 0.5, 0.75, 0.49, 0.9376, 0.3996, 0.984, 0.1966, 0.8541, 0.03377, 0.6459, 0.03377, 0.516, 0.1966, 0.5624, 0.3996, 1.0, 0.5, 1.0, 1.0, 0.8571, 1.0, 0.8571, 0.5, 0.8571, 0.5, 0.8571, 1.0, 0.7143, 1.0, 0.7143, 0.5, 0.7143, 0.5, 0.7143, 1.0, 0.5714, 1.0, 0.5714, 0.5, 0.5714, 0.5, 0.5714, 1.0, 0.4286, 1.0, 0.4286, 0.5, 0.4286, 0.5, 0.4286, 1.0, 0.2857, 1.0, 0.2857, 0.5, 0.4376, 0.3996, 0.25, 0.49, 0.06236, 0.3996, 0.01602, 0.1966, 0.1459, 0.03377, 0.3541, 0.03377, 0.484, 0.1966, 0.2857, 0.5, 0.2857, 1.0, 0.1429, 1.0, 0.1429, 0.5, 0.1429, 0.5, 0.1429, 1.0, 2.98e-08, 1.0, 2.98e-08, 0.5, 0.75, 0.49, 0.9376, 0.3996, 0.984, 0.1966, 0.8541, 0.03377, 0.6459, 0.03377, 0.516, 0.1966, 0.5624, 0.3996, 1.0, 0.5, 1.0, 1.0, 0.8571, 1.0, 0.8571, 0.5, 0.8571, 0.5, 0.8571, 1.0, 0.7143, 1.0, 0.7143, 0.5, 0.7143, 0.5, 0.7143, 1.0, 0.5714, 1.0, 0.5714, 0.5, 0.5714, 0.5, 0.5714, 1.0, 0.4286, 1.0, 0.4286, 0.5, 0.4286, 0.5, 0.4286, 1.0, 0.2857, 1.0, 0.2857, 0.5, 0.4376, 0.3996, 0.25, 0.49, 0.06236, 0.3996, 0.01602, 0.1966, 0.1459, 0.03377, 0.3541, 0.03377, 0.484, 0.1966, 0.2857, 0.5, 0.2857, 1.0, 0.1429, 1.0, 0.1429, 0.5, 0.1429, 0.5, 0.1429, 1.0, 2.98e-08, 1.0, 2.98e-08, 0.5, 0.75, 0.49, 0.9376, 0.3996, 0.984, 0.1966, 0.8541, 0.03377, 0.6459, 0.03377, 0.516, 0.1966, 0.5624, 0.3996, 1.0, 0.5, 1.0, 1.0, 0.8571, 1.0, 0.8571, 0.5, 0.8571, 0.5, 0.8571, 1.0, 0.7143, 1.0, 0.7143, 0.5, 0.7143, 0.5, 0.7143, 1.0, 0.5714, 1.0, 0.5714, 0.5, 0.5714, 0.5, 0.5714, 1.0, 0.4286, 1.0, 0.4286, 0.5, 0.4286, 0.5, 0.4286, 1.0, 0.2857, 1.0, 0.2857, 0.5, 0.4376, 0.3996, 0.25, 0.49, 0.06236, 0.3996, 0.01602, 0.1966, 0.1459, 0.03377, 0.3541, 0.03377, 0.484, 0.1966, 0.2857, 0.5, 0.2857, 1.0, 0.1429, 1.0, 0.1429, 0.5, 0.1429, 0.5, 0.1429, 1.0, 2.98e-08, 1.0, 2.98e-08, 0.5, 0.75, 0.49, 0.9376, 0.3996, 0.984, 0.1966, 0.8541, 0.03377, 0.6459, 0.03377, 0.516, 0.1966, 0.5624, 0.3996])
me_torus_001.materials.append(mat_material_002)
me_torus_001.materials.append(mat_material)
me_torus_001.materials.append(mat_material_001)
me_torus_001.update()

# ---- objects
ob_lamp = bpy.data.objects.new('lamp', me_torus_001)
ob_point = bpy.data.objects.new('Point', light_point_001)

# ---- transforms, parenting, visibility, modifiers, constraints
ob_lamp.location = (0.0, 0.0, 0.1775)
ob_lamp.rotation_euler = (0.0, -1.571, 0.0)
ob_lamp.scale = (1.567, 1.567, 1.567)
ob_point.location = (0.0, 0.0, 0.04002)

# ---- collection membership
col_collection.objects.link(ob_lamp)
col_collection.objects.link(ob_point)

# ---- scene / render settings (as saved in the file)
scene.frame_start = 1; scene.frame_end = 250; scene.frame_set(1)
scene.render.engine = 'BLENDER_EEVEE_NEXT'
scene.cycles.sampling_pattern = 'TABULATED_SOBOL'
scene.eevee.ray_tracing_options.trace_max_roughness = 0.0
bpy.context.view_layer.update()

# ---- added for rendering (the .blend has no active camera): camera
cam_auto = bpy.data.cameras.new('AutoCamera')
cam_auto.lens = 50.0
cam_auto.sensor_width = 36.0
cam_auto.clip_end = 1000.0
ob_auto_camera = bpy.data.objects.new('AutoCamera', cam_auto)
scene.collection.objects.link(ob_auto_camera)
ob_auto_camera.location = (0.287014, -0.339896, 0.334492)
ob_auto_camera.rotation_euler = (1.09748, -7.21219e-08, 0.694738)
scene.camera = ob_auto_camera
bpy.context.view_layer.update()
